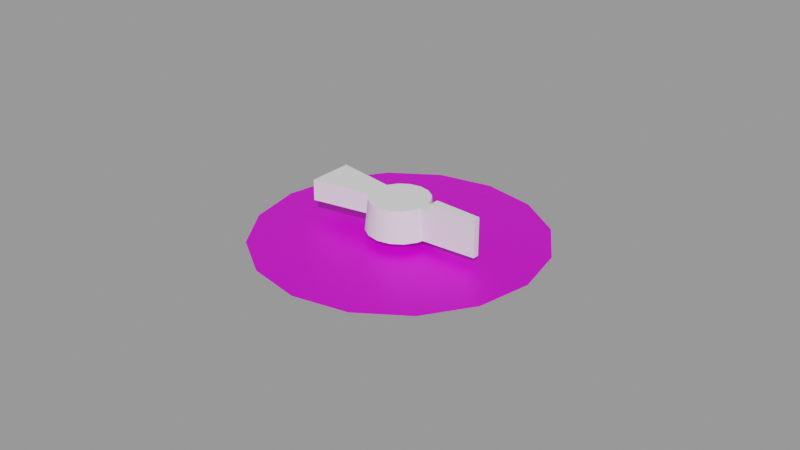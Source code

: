 # Source: fuel-selector.blend  (saved by Blender 2.83.18; exported with 4.5.12 LTS)
import bpy
from mathutils import Matrix  # noqa: F401  (used for matrix-valued properties, if any)

bpy.ops.wm.read_factory_settings(use_empty=True)
scene = bpy.context.scene
scene.name = 'Empty'

# ---- images (referenced by path relative to the original .blend; pixels are not part of the script)
import os
ASSET_DIR = os.environ.get("B2B_ASSET_DIR", "")  # directory of the original .blend (textures are referenced by path, not embedded)
HERE = os.path.dirname(os.path.abspath(__file__))  # packed textures are extracted next to this script under _unpacked/

def load_image(name, relpath, width, height, colorspace="sRGB"):
    """Load a texture the original file referenced (path relative to the .blend, or extracted next to this script)."""
    p = next((c for c in (os.path.join(HERE, relpath), os.path.join(ASSET_DIR, relpath)) if relpath and os.path.exists(c)), "")
    if p:
        img = bpy.data.images.load(p, check_existing=True)
        img.name = name
    else:  # same state as the original file: an image datablock whose file is absent (Cycles renders it pink)
        img = bpy.data.images.new(name, width, height)
        img.source = "FILE"
        img.filepath = "//" + (relpath or name)
    img.colorspace_settings.name = colorspace
    return img
img_left_fuel_selector_png = load_image('left-fuel-selector.png', 'left-fuel-selector.png', 1024, 1024, 'sRGB')

# ---- materials (node trees are filled in below, after node groups)
mat_facematerial = bpy.data.materials.new('FaceMaterial')
mat_facematerial.use_transparent_shadow = False

# ---- node groups
ng_auto_smooth = bpy.data.node_groups.new('Auto Smooth', 'GeometryNodeTree')
_s = ng_auto_smooth.interface.new_socket(name='Geometry', in_out='OUTPUT', socket_type='NodeSocketGeometry')
_s = ng_auto_smooth.interface.new_socket(name='Geometry', in_out='INPUT', socket_type='NodeSocketGeometry')
_s = ng_auto_smooth.interface.new_socket(name='Angle', in_out='INPUT', socket_type='NodeSocketFloat')
_s.subtype = 'ANGLE'
_s.min_value = 0.0
_s.max_value = 3.142
ng_auto_smooth.is_modifier = True
_N = ng_auto_smooth.nodes; _L = ng_auto_smooth.links
n0 = _N.new('NodeGroupOutput'); n0.name = 'Group Output'; n0.location = (480, -100)
n1 = _N.new('NodeGroupInput'); n1.name = 'Group Input'; n1.location = (-420, -300)
n2 = _N.new('NodeGroupInput'); n2.name = 'Group Input.001'; n2.location = (-60, -100)
n3 = _N.new('GeometryNodeSetShadeSmooth'); n3.name = 'Set Shade Smooth'; n3.location = (120, -100)
n3.domain = 'EDGE'
n4 = _N.new('GeometryNodeSetShadeSmooth'); n4.name = 'Set Shade Smooth.001'; n4.location = (300, -100)
n5 = _N.new('GeometryNodeInputMeshEdgeAngle'); n5.name = 'Edge Angle'; n5.location = (-420, -220)
n6 = _N.new('GeometryNodeInputEdgeSmooth'); n6.name = 'Is Edge Smooth'; n6.location = (-60, -160)
n7 = _N.new('GeometryNodeInputShadeSmooth'); n7.name = 'Is Face Smooth'; n7.location = (-240, -340)
n8 = _N.new('FunctionNodeBooleanMath'); n8.name = 'Boolean Math'; n8.location = (-60, -220)
n9 = _N.new('FunctionNodeCompare'); n9.name = 'Compare'; n9.location = (-240, -180)
n9.operation = 'LESS_EQUAL'
_L.new(n5.outputs[0], n9.inputs[0])
_L.new(n4.outputs[0], n0.inputs[0])
_L.new(n1.outputs[1], n9.inputs[1])
_L.new(n9.outputs[0], n8.inputs[0])
_L.new(n7.outputs[0], n8.inputs[1])
_L.new(n2.outputs[0], n3.inputs[0])
_L.new(n6.outputs[0], n3.inputs[1])
_L.new(n3.outputs[0], n4.inputs[0])
_L.new(n8.outputs[0], n3.inputs[2])
n0.is_active_output = True

# ---- material node trees
mat_facematerial.use_nodes = True; mat_facematerial.node_tree.nodes.clear()
_N = mat_facematerial.node_tree.nodes; _L = mat_facematerial.node_tree.links
n0 = _N.new('ShaderNodeBsdfPrincipled'); n0.name = 'Principled BSDF'; n0.location = (10, 300)
n0.distribution = 'GGX'
n0.subsurface_method = 'BURLEY'
n0.inputs[1].default_value = 0.5
n0.inputs[3].default_value = 1.45
n0.inputs[27].default_value = (0.0, 0.0, 0.0, 1.0)
n0.inputs[28].default_value = 1.0
n1 = _N.new('ShaderNodeOutputMaterial'); n1.name = 'Material Output'; n1.location = (300, 300)
n2 = _N.new('ShaderNodeTexImage'); n2.name = 'Image Texture'; n2.location = (-280, 280)
n2.image = img_left_fuel_selector_png
_L.new(n0.outputs[0], n1.inputs[0])
_L.new(n2.outputs[0], n0.inputs[0])
n1.is_active_output = True

# ---- meshes
me_circle = bpy.data.meshes.new('Circle')
me_circle.from_pydata([(0.0, 0.045, 0.0), (-0.01722, 0.04157, 0.0), (-0.03182, 0.03182, 0.0), (-0.04157, 0.01722, 0.0), (-0.045, -1.967e-09, 0.0), (-0.04157, -0.01722, 0.0), (-0.03182, -0.03182, 0.0), (-0.01722, -0.04157, 0.0), (-6.795e-09, -0.045, 0.0), (0.01722, -0.04157, 0.0), (0.03182, -0.03182, 0.0), (0.04157, -0.01722, 0.0), (0.045, 5.366e-10, 0.0), (0.04157, 0.01722, 0.0), (0.03182, 0.03182, 0.0), (0.01722, 0.04157, 0.0), (0.01012, -0.002032, 0.0), (0.009701, 0.003768, 0.0), (0.0105, 0.0, 0.0), (0.009701, -0.003768, 0.0), (0.007425, 0.007175, 0.0), (0.007425, -0.007175, 0.0), (0.004018, -0.009451, 0.0), (0.004018, 0.009451, 0.0), (0.004529, 0.001876, 0.0), (0.003466, 0.003466, 0.0), (0.004902, 7.353e-10, 0.0), (0.004529, -0.001876, 0.0), (9.179e-10, 0.01025, 0.0), (0.003466, -0.003466, 0.0), (-1.087e-09, 0.004902, 0.0), (0.001876, 0.004529, 0.0), (0.001876, -0.004529, 0.0), (9.179e-10, -0.01025, 0.0), (1.048e-09, -0.004902, 0.0), (-0.004018, 0.009451, 0.0), (-0.007425, 0.007175, 0.0), (-0.009701, 0.003768, 0.0), (-0.001876, 0.004529, 0.0), (-0.003466, 0.003466, 0.0), (-0.0105, 0.0, 0.0), (-0.004902, 8.602e-11, 0.0), (-0.004529, 0.001876, 0.0), (-0.009701, -0.003768, 0.0), (-0.004529, -0.001876, 0.0), (-0.003466, -0.003466, 0.0), (-0.007425, -0.007175, 0.0), (-0.001876, -0.004529, 0.0), (-0.004018, -0.009451, 0.0)], [], [(0, 1, 2, 3, 4, 40, 37, 36, 35, 28, 23, 20, 17, 18, 12, 13, 14, 15), (12, 18, 16, 19, 21, 22, 33, 48, 46, 43, 40, 4, 5, 6, 7, 8, 9, 10, 11), (43, 46, 48, 33, 22, 21, 19, 16, 18, 26, 27, 29, 32, 34, 47, 45, 44, 41, 40), (42, 39, 38, 30, 31, 25, 24, 26, 18, 17, 20, 23, 28, 35, 36, 37, 40, 41)])
_uv = me_circle.uv_layers.new(name='UVMap')
_uv.uv.foreach_set('vector', [1.0, 0.5, 0.9619, 0.6913, 0.8536, 0.8536, 0.6913, 0.9619, 0.5, 1.0, 0.5, 0.6167, 0.5419, 0.6078, 0.5797, 0.5825, 0.605, 0.5446, 0.6139, 0.5, 0.605, 0.4554, 0.5797, 0.4175, 0.5419, 0.3922, 0.5, 0.3833, 0.5, 0.0, 0.6913, 0.03806, 0.8536, 0.1464, 0.9619, 0.3087, 0.5, 0.0, 0.5, 0.3833, 0.4774, 0.3876, 0.4581, 0.3922, 0.4203, 0.4175, 0.395, 0.4554, 0.3861, 0.5, 0.395, 0.5446, 0.4203, 0.5825, 0.4581, 0.6078, 0.5, 0.6167, 0.5, 1.0, 0.3087, 0.9619, 0.1464, 0.8536, 0.03806, 0.6913, 0.0, 0.5, 0.03806, 0.3087, 0.1464, 0.1464, 0.3087, 0.03806, 0.4581, 0.6078, 0.4203, 0.5825, 0.395, 0.5446, 0.3861, 0.5, 0.395, 0.4554, 0.4203, 0.4175, 0.4581, 0.3922, 0.4774, 0.3876, 0.5, 0.3833, 0.5, 0.4455, 0.4792, 0.4497, 0.4615, 0.4615, 0.4497, 0.4792, 0.4455, 0.5, 0.4497, 0.5208, 0.4615, 0.5385, 0.4792, 0.5503, 0.5, 0.5545, 0.5, 0.6167, 0.5208, 0.5503, 0.5385, 0.5385, 0.5503, 0.5208, 0.5545, 0.5, 0.5503, 0.4792, 0.5385, 0.4615, 0.5208, 0.4497, 0.5, 0.4455, 0.5, 0.3833, 0.5419, 0.3922, 0.5797, 0.4175, 0.605, 0.4554, 0.6139, 0.5, 0.605, 0.5446, 0.5797, 0.5825, 0.5419, 0.6078, 0.5, 0.6167, 0.5, 0.5545])
me_circle.materials.append(mat_facematerial)
me_circle.use_remesh_fix_poles = True
me_circle.use_remesh_preserve_attributes = False
me_circle.use_mirror_vertex_groups = False
me_circle.update()
me_cylinder = bpy.data.meshes.new('Cylinder')
me_cylinder.from_pydata([(1.048e-09, -0.004902, -0.005), (7.868e-10, -0.0095, 0.005), (-0.001876, -0.004529, -0.005), (-0.003444, -0.008815, 0.005), (-0.003466, -0.003466, -0.005), (-0.006364, -0.006864, 0.005), (-0.004529, -0.001876, -0.005), (-0.008315, -0.003944, 0.005), (-0.004902, 8.602e-11, -0.005), (-0.009, 0.0, 0.005), (-0.004529, 0.001876, -0.005), (-0.008315, 0.003944, 0.005), (-0.003466, 0.003466, -0.005), (-0.006364, 0.006864, 0.005), (-0.001876, 0.004529, -0.005), (-0.003444, 0.008815, 0.005), (-1.087e-09, 0.004902, -0.005), (7.868e-10, 0.0095, 0.005), (0.001876, 0.004529, -0.005), (0.003444, 0.008815, 0.005), (0.003466, 0.003466, -0.005), (0.006364, 0.006864, 0.005), (0.004529, 0.001876, -0.005), (0.008315, 0.003944, 0.005), (0.004902, 7.353e-10, -0.005), (0.009, 0.0, 0.005), (0.004529, -0.001876, -0.005), (0.008315, -0.003944, 0.005), (0.003466, -0.003466, -0.005), (0.006364, -0.006864, 0.005), (0.001876, -0.004529, -0.005), (0.003444, -0.008815, 0.005), (9.179e-10, -0.01025, -0.005), (-0.004018, -0.009451, -0.005), (-0.007425, -0.007175, -0.005), (-0.009701, -0.003768, -0.005), (-0.0105, 0.0, -0.005), (-0.009701, 0.003768, -0.005), (-0.007425, 0.007175, -0.005), (-0.004018, 0.009451, -0.005), (9.179e-10, 0.01025, -0.005), (0.004018, 0.009451, -0.005), (0.007425, 0.007175, -0.005), (0.009701, 0.003768, -0.005), (0.0105, 0.0, -0.005), (0.009701, -0.003768, -0.005), (0.007425, -0.007175, -0.005), (0.004018, -0.009451, -0.005), (-2.705e-10, -0.004902, -0.015), (-0.001876, -0.004529, -0.015), (-0.003466, -0.003466, -0.015), (-0.004529, -0.001876, -0.015), (-0.004902, 8.602e-11, -0.015), (-0.004529, 0.001876, -0.015), (-0.003466, 0.003466, -0.015), (-0.001876, 0.004529, -0.015), (-2.405e-09, 0.004902, -0.015), (0.001876, 0.004529, -0.015), (0.003466, 0.003466, -0.015), (0.004529, 0.001876, -0.015), (0.004902, 7.353e-10, -0.015), (0.004529, -0.001876, -0.015), (0.003466, -0.003466, -0.015), (0.001876, -0.004529, -0.015), (0.01012, 0.002032, -0.005), (0.008651, 0.002119, 0.005), (0.01012, -0.002032, -0.005), (0.008651, -0.002119, 0.005), (0.01212, 0.001913, -0.005), (0.01212, 9.403e-10, -0.005), (0.01212, 9.403e-10, 0.005), (0.01212, -0.001913, 0.005), (0.01212, 0.001913, 0.005), (0.01212, -0.001913, -0.005), (0.01212, 9.403e-10, 0.007), (0.01212, -0.001913, 0.007), (0.01212, 0.001913, 0.007), (0.0275, 0.001, -0.005), (0.0275, 2.404e-09, -0.005), (0.0275, 2.404e-09, 0.005), (0.0275, -0.001, 0.005), (0.0275, 0.001, 0.005), (0.0275, -0.001, -0.005), (0.0275, -0.001, 0.007), (0.0275, 2.404e-09, 0.007), (0.0275, 0.001, 0.007), (-0.009239, -0.003827, -0.001667), (-0.01, -4.371e-10, -0.001667), (-0.009239, 0.003827, -0.001667), (-0.0275, -1.967e-09, 0.005), (-0.0275, -0.007241, 0.005), (-0.0275, 0.007241, 0.005), (-0.0275, -0.007241, -0.001667), (-0.0275, -1.967e-09, -0.001667), (-0.0275, 0.007241, -0.001667)], [], [(32, 1, 3, 33), (33, 3, 5, 34), (34, 5, 7, 86, 35), (9, 11, 91, 89), (37, 88, 11, 13, 38), (38, 13, 15, 39), (39, 15, 17, 40), (40, 17, 19, 41), (41, 19, 21, 42), (42, 21, 23, 43), (66, 44, 69, 73), (66, 67, 27, 45), (45, 27, 29, 46), (46, 29, 31, 47), (47, 31, 1, 32), (6, 8, 52, 51), (2, 0, 32, 33), (4, 2, 33, 34), (6, 4, 34, 35), (8, 6, 35, 36), (10, 8, 36, 37), (12, 10, 37, 38), (14, 12, 38, 39), (16, 14, 39, 40), (18, 16, 40, 41), (20, 18, 41, 42), (22, 20, 42, 43), (24, 22, 43, 64, 44), (26, 24, 44, 66, 45), (28, 26, 45, 46), (30, 28, 46, 47), (0, 30, 47, 32), (48, 49, 50, 51, 52, 53, 54, 55, 56, 57, 58, 59, 60, 61, 62, 63), (22, 24, 60, 59), (8, 10, 53, 52), (24, 26, 61, 60), (10, 12, 54, 53), (26, 28, 62, 61), (12, 14, 55, 54), (28, 30, 63, 62), (14, 16, 56, 55), (0, 2, 49, 48), (30, 0, 48, 63), (16, 18, 57, 56), (2, 4, 50, 49), (18, 20, 58, 57), (4, 6, 51, 50), (20, 22, 59, 58), (64, 65, 72, 68), (43, 23, 65, 64), (69, 68, 77, 78), (76, 74, 84, 85), (67, 66, 73, 71), (25, 67, 71, 70), (65, 25, 70, 72), (44, 64, 68, 69), (73, 69, 78, 82), (68, 72, 81, 77), (77, 81, 79, 78), (78, 79, 80, 82), (81, 85, 84, 79), (79, 84, 83, 80), (75, 71, 80, 83), (71, 73, 82, 80), (72, 76, 85, 81), (74, 75, 83, 84), (70, 71, 75, 74), (72, 70, 74, 76), (3, 1, 31, 29, 27, 67, 25, 65, 23, 21, 19, 17, 15, 13, 11, 9, 7, 5), (36, 87, 88, 37), (35, 86, 87, 36), (88, 87, 93, 94), (92, 90, 89, 93), (93, 89, 91, 94), (87, 86, 92, 93), (11, 88, 94, 91), (7, 9, 89, 90), (86, 7, 90, 92)])
me_cylinder.polygons.foreach_set('use_smooth', [1, 1, 1, 1, 1, 1, 1, 1, 1, 1, 1, 1, 1, 1, 1, 1, 1, 1, 1, 1, 1, 1, 1, 1, 1, 1, 1, 1, 1, 1, 1, 1, 1, 1, 1, 1, 1, 1, 1, 1, 1, 1, 1, 1, 1, 1, 1, 1, 1, 1, 1, 0, 1, 1, 1, 1, 1, 1, 1, 1, 1, 1, 0, 1, 0, 0, 1, 1, 1, 1, 1, 1, 1, 1, 1, 1, 1, 1])
_uv = me_cylinder.uv_layers.new(name='UVMap')
_uv.uv.foreach_set('vector', [1.0, 0.5, 1.0, 1.0, 0.9375, 1.0, 0.9375, 0.5, 0.9375, 0.5, 0.9375, 1.0, 0.875, 1.0, 0.875, 0.5, 0.875, 0.5, 0.875, 1.0, 0.8125, 1.0, 0.8125, 0.6667, 0.8125, 0.5, 0.49, 0.25, 0.4717, 0.1582, 0.4717, 0.1582, 0.49, 0.25, 0.6875, 0.5, 0.6875, 0.6667, 0.6875, 1.0, 0.625, 1.0, 0.625, 0.5, 0.625, 0.5, 0.625, 1.0, 0.5625, 1.0, 0.5625, 0.5, 0.5625, 0.5, 0.5625, 1.0, 0.5, 1.0, 0.5, 0.5, 0.5, 0.5, 0.5, 1.0, 0.4375, 1.0, 0.4375, 0.5, 0.4375, 0.5, 0.4375, 1.0, 0.375, 1.0, 0.375, 0.5, 0.375, 0.5, 0.375, 1.0, 0.3125, 1.0, 0.3125, 0.5, 0.5191, 0.2959, 0.51, 0.25, 0.51, 0.25, 0.5191, 0.2959, 0.2188, 0.5, 0.2188, 1.0, 0.1875, 1.0, 0.1875, 0.5, 0.1875, 0.5, 0.1875, 1.0, 0.125, 1.0, 0.125, 0.5, 0.125, 0.5, 0.125, 1.0, 0.0625, 1.0, 0.0625, 0.5, 0.0625, 0.5, 0.0625, 1.0, 0.0, 1.0, 0.0, 0.5, 0.8587, 0.295, 0.8676, 0.25, 0.8676, 0.25, 0.8587, 0.295, 0.795, 0.3587, 0.75, 0.3676, 0.75, 0.49, 0.8418, 0.4717, 0.8332, 0.3332, 0.795, 0.3587, 0.8418, 0.4717, 0.9197, 0.4197, 0.8587, 0.295, 0.8332, 0.3332, 0.9197, 0.4197, 0.9717, 0.3418, 0.8676, 0.25, 0.8587, 0.295, 0.9717, 0.3418, 0.99, 0.25, 0.8587, 0.205, 0.8676, 0.25, 0.99, 0.25, 0.9717, 0.1582, 0.8332, 0.1668, 0.8587, 0.205, 0.9717, 0.1582, 0.9197, 0.08029, 0.795, 0.1413, 0.8332, 0.1668, 0.9197, 0.08029, 0.8418, 0.02827, 0.75, 0.1324, 0.795, 0.1413, 0.8418, 0.02827, 0.75, 0.01, 0.705, 0.1413, 0.75, 0.1324, 0.75, 0.01, 0.6582, 0.02827, 0.6668, 0.1668, 0.705, 0.1413, 0.6582, 0.02827, 0.5803, 0.08029, 0.6413, 0.205, 0.6668, 0.1668, 0.5803, 0.08029, 0.5283, 0.1582, 0.6324, 0.25, 0.6413, 0.205, 0.5283, 0.1582, 0.5191, 0.2041, 0.51, 0.25, 0.6413, 0.295, 0.6324, 0.25, 0.51, 0.25, 0.5191, 0.2959, 0.5283, 0.3418, 0.6668, 0.3332, 0.6413, 0.295, 0.5283, 0.3418, 0.5803, 0.4197, 0.705, 0.3587, 0.6668, 0.3332, 0.5803, 0.4197, 0.6582, 0.4717, 0.75, 0.3676, 0.705, 0.3587, 0.6582, 0.4717, 0.75, 0.49, 0.75, 0.3676, 0.795, 0.3587, 0.8332, 0.3332, 0.8587, 0.295, 0.8676, 0.25, 0.8587, 0.205, 0.8332, 0.1668, 0.795, 0.1413, 0.75, 0.1324, 0.705, 0.1413, 0.6668, 0.1668, 0.6413, 0.205, 0.6324, 0.25, 0.6413, 0.295, 0.6668, 0.3332, 0.705, 0.3587, 0.6413, 0.205, 0.6324, 0.25, 0.6324, 0.25, 0.6413, 0.205, 0.8676, 0.25, 0.8587, 0.205, 0.8587, 0.205, 0.8676, 0.25, 0.6324, 0.25, 0.6413, 0.295, 0.6413, 0.295, 0.6324, 0.25, 0.8587, 0.205, 0.8332, 0.1668, 0.8332, 0.1668, 0.8587, 0.205, 0.6413, 0.295, 0.6668, 0.3332, 0.6668, 0.3332, 0.6413, 0.295, 0.8332, 0.1668, 0.795, 0.1413, 0.795, 0.1413, 0.8332, 0.1668, 0.6668, 0.3332, 0.705, 0.3587, 0.705, 0.3587, 0.6668, 0.3332, 0.795, 0.1413, 0.75, 0.1324, 0.75, 0.1324, 0.795, 0.1413, 0.75, 0.3676, 0.795, 0.3587, 0.795, 0.3587, 0.75, 0.3676, 0.705, 0.3587, 0.75, 0.3676, 0.75, 0.3676, 0.705, 0.3587, 0.75, 0.1324, 0.705, 0.1413, 0.705, 0.1413, 0.75, 0.1324, 0.795, 0.3587, 0.8332, 0.3332, 0.8332, 0.3332, 0.795, 0.3587, 0.705, 0.1413, 0.6668, 0.1668, 0.6668, 0.1668, 0.705, 0.1413, 0.8332, 0.3332, 0.8587, 0.295, 0.8587, 0.295, 0.8332, 0.3332, 0.6668, 0.1668, 0.6413, 0.205, 0.6413, 0.205, 0.6668, 0.1668, 0.2812, 0.5, 0.2812, 1.0, 0.2812, 1.0, 0.2812, 0.5, 0.3125, 0.5, 0.3125, 1.0, 0.2812, 1.0, 0.2812, 0.5, 0.51, 0.25, 0.5191, 0.2041, 0.5191, 0.2041, 0.51, 0.25, 0.0, 0.0, 0.0, 0.0, 0.0, 0.0, 0.0, 0.0, 0.2188, 1.0, 0.2188, 0.5, 0.2188, 0.5, 0.2188, 1.0, 0.01, 0.25, 0.01913, 0.2959, 0.01913, 0.2959, 0.01, 0.25, 0.01913, 0.2041, 0.01, 0.25, 0.01, 0.25, 0.01913, 0.2041, 0.51, 0.25, 0.5191, 0.2041, 0.5191, 0.2041, 0.51, 0.25, 0.5191, 0.2959, 0.51, 0.25, 0.51, 0.25, 0.5191, 0.2959, 0.2812, 0.5, 0.2812, 1.0, 0.2812, 1.0, 0.2812, 0.5, 0.2812, 0.5, 0.2812, 1.0, 0.25, 1.0, 0.25, 0.5, 0.25, 0.5, 0.25, 1.0, 0.2188, 1.0, 0.2188, 0.5, 0.2812, 1.0, 0.2812, 1.0, 0.25, 1.0, 0.25, 1.0, 0.25, 1.0, 0.25, 1.0, 0.2188, 1.0, 0.2188, 1.0, 0.0, 0.0, 0.0, 0.0, 0.0, 0.0, 0.0, 0.0, 0.2188, 1.0, 0.2188, 0.5, 0.2188, 0.5, 0.2188, 1.0, 0.0, 0.0, 0.0, 0.0, 0.0, 0.0, 0.0, 0.0, 0.0, 0.0, 0.0, 0.0, 0.0, 0.0, 0.0, 0.0, 0.01, 0.25, 0.0, 0.0, 0.0, 0.0, 0.0, 0.0, 0.01913, 0.2041, 0.01, 0.25, 0.0, 0.0, 0.0, 0.0, 0.3418, 0.4717, 0.25, 0.49, 0.1582, 0.4717, 0.08029, 0.4197, 0.02827, 0.3418, 0.01913, 0.2959, 0.01, 0.25, 0.01913, 0.2041, 0.02827, 0.1582, 0.08029, 0.08029, 0.1582, 0.02827, 0.25, 0.01, 0.3418, 0.02827, 0.4197, 0.08029, 0.4717, 0.1582, 0.49, 0.25, 0.4717, 0.3418, 0.4197, 0.4197, 0.75, 0.5, 0.75, 0.6667, 0.6875, 0.6667, 0.6875, 0.5, 0.8125, 0.5, 0.8125, 0.6667, 0.75, 0.6667, 0.75, 0.5, 0.6875, 0.6667, 0.75, 0.6667, 0.75, 0.6667, 0.6875, 0.6667, 0.8125, 0.6667, 0.8125, 1.0, 0.75, 1.0, 0.75, 0.6667, 0.75, 0.6667, 0.75, 1.0, 0.6875, 1.0, 0.6875, 0.6667, 0.75, 0.6667, 0.8125, 0.6667, 0.8125, 0.6667, 0.75, 0.6667, 0.6875, 1.0, 0.6875, 0.6667, 0.6875, 0.6667, 0.6875, 1.0, 0.4717, 0.3418, 0.49, 0.25, 0.49, 0.25, 0.4717, 0.3418, 0.8125, 0.6667, 0.8125, 1.0, 0.8125, 1.0, 0.8125, 0.6667])
me_cylinder.use_remesh_fix_poles = True
me_cylinder.use_remesh_preserve_attributes = False
me_cylinder.use_mirror_y = True
me_cylinder.use_mirror_vertex_groups = False
me_cylinder.update()

# ---- objects
ob_face = bpy.data.objects.new('Face', me_circle)
ob_handle = bpy.data.objects.new('Handle', me_cylinder)

# ---- transforms, parenting, visibility, modifiers, constraints
ob_face.location = (0.0, 0.0, 0.0)
ob_face.lineart.crease_threshold = 0.0
ob_handle.location = (0.0, 0.0, 0.0075)
ob_handle.scale = (1.0, 1.0, 1.0)
ob_handle.lineart.crease_threshold = 0.0
ob_handle.use_mesh_mirror_y = True
_m = ob_handle.modifiers.new('Auto Smooth', 'NODES')
_m.node_group = ng_auto_smooth
_gi = [s.identifier for s in ng_auto_smooth.interface.items_tree if s.item_type == 'SOCKET' and s.in_out == 'INPUT']
_m[_gi[1]] = 0.6981  # Angle

# ---- collection membership
scene.collection.objects.link(ob_face)
scene.collection.objects.link(ob_handle)

# ---- scene / render settings (as saved in the file)
scene.frame_start = 1; scene.frame_end = 250; scene.frame_set(1)
scene.render.engine = 'BLENDER_EEVEE_NEXT'
scene.render.image_settings.exr_codec = 'NONE'
scene.render.simplify_subdivision_render = 0
scene.render.simplify_child_particles_render = 0.0
scene.cycles.use_denoising = False
scene.cycles.samples = 128
scene.cycles.sampling_pattern = 'TABULATED_SOBOL'
scene.cycles.use_adaptive_sampling = False
scene.cycles.use_light_tree = False
scene.view_settings.view_transform = 'Filmic'
bpy.context.view_layer.update()

# ---- added for rendering (the .blend has no active camera and no usable light): camera, sun + grey world if the file has none
cam_auto = bpy.data.cameras.new('AutoCamera')
cam_auto.lens = 50.0
cam_auto.sensor_width = 36.0
cam_auto.clip_end = 1000.0
ob_auto_camera = bpy.data.objects.new('AutoCamera', cam_auto)
scene.collection.objects.link(ob_auto_camera)
ob_auto_camera.location = (0.185045, -0.222054, 0.151536)
ob_auto_camera.rotation_euler = (1.09748, -7.21219e-08, 0.694738)
scene.camera = ob_auto_camera
light_auto_sun = bpy.data.lights.new('AutoSun', 'SUN')
light_auto_sun.energy = 3.0
light_auto_sun.angle = 0.0523599
ob_auto_sun = bpy.data.objects.new('AutoSun', light_auto_sun)
scene.collection.objects.link(ob_auto_sun)
ob_auto_sun.rotation_euler = (0.872665, 0.174533, 0.523599)
if scene.world is None:
    world_auto = bpy.data.worlds.new('AutoWorld')
    world_auto.color = (0.3, 0.3, 0.3)
    scene.world = world_auto
bpy.context.view_layer.update()

